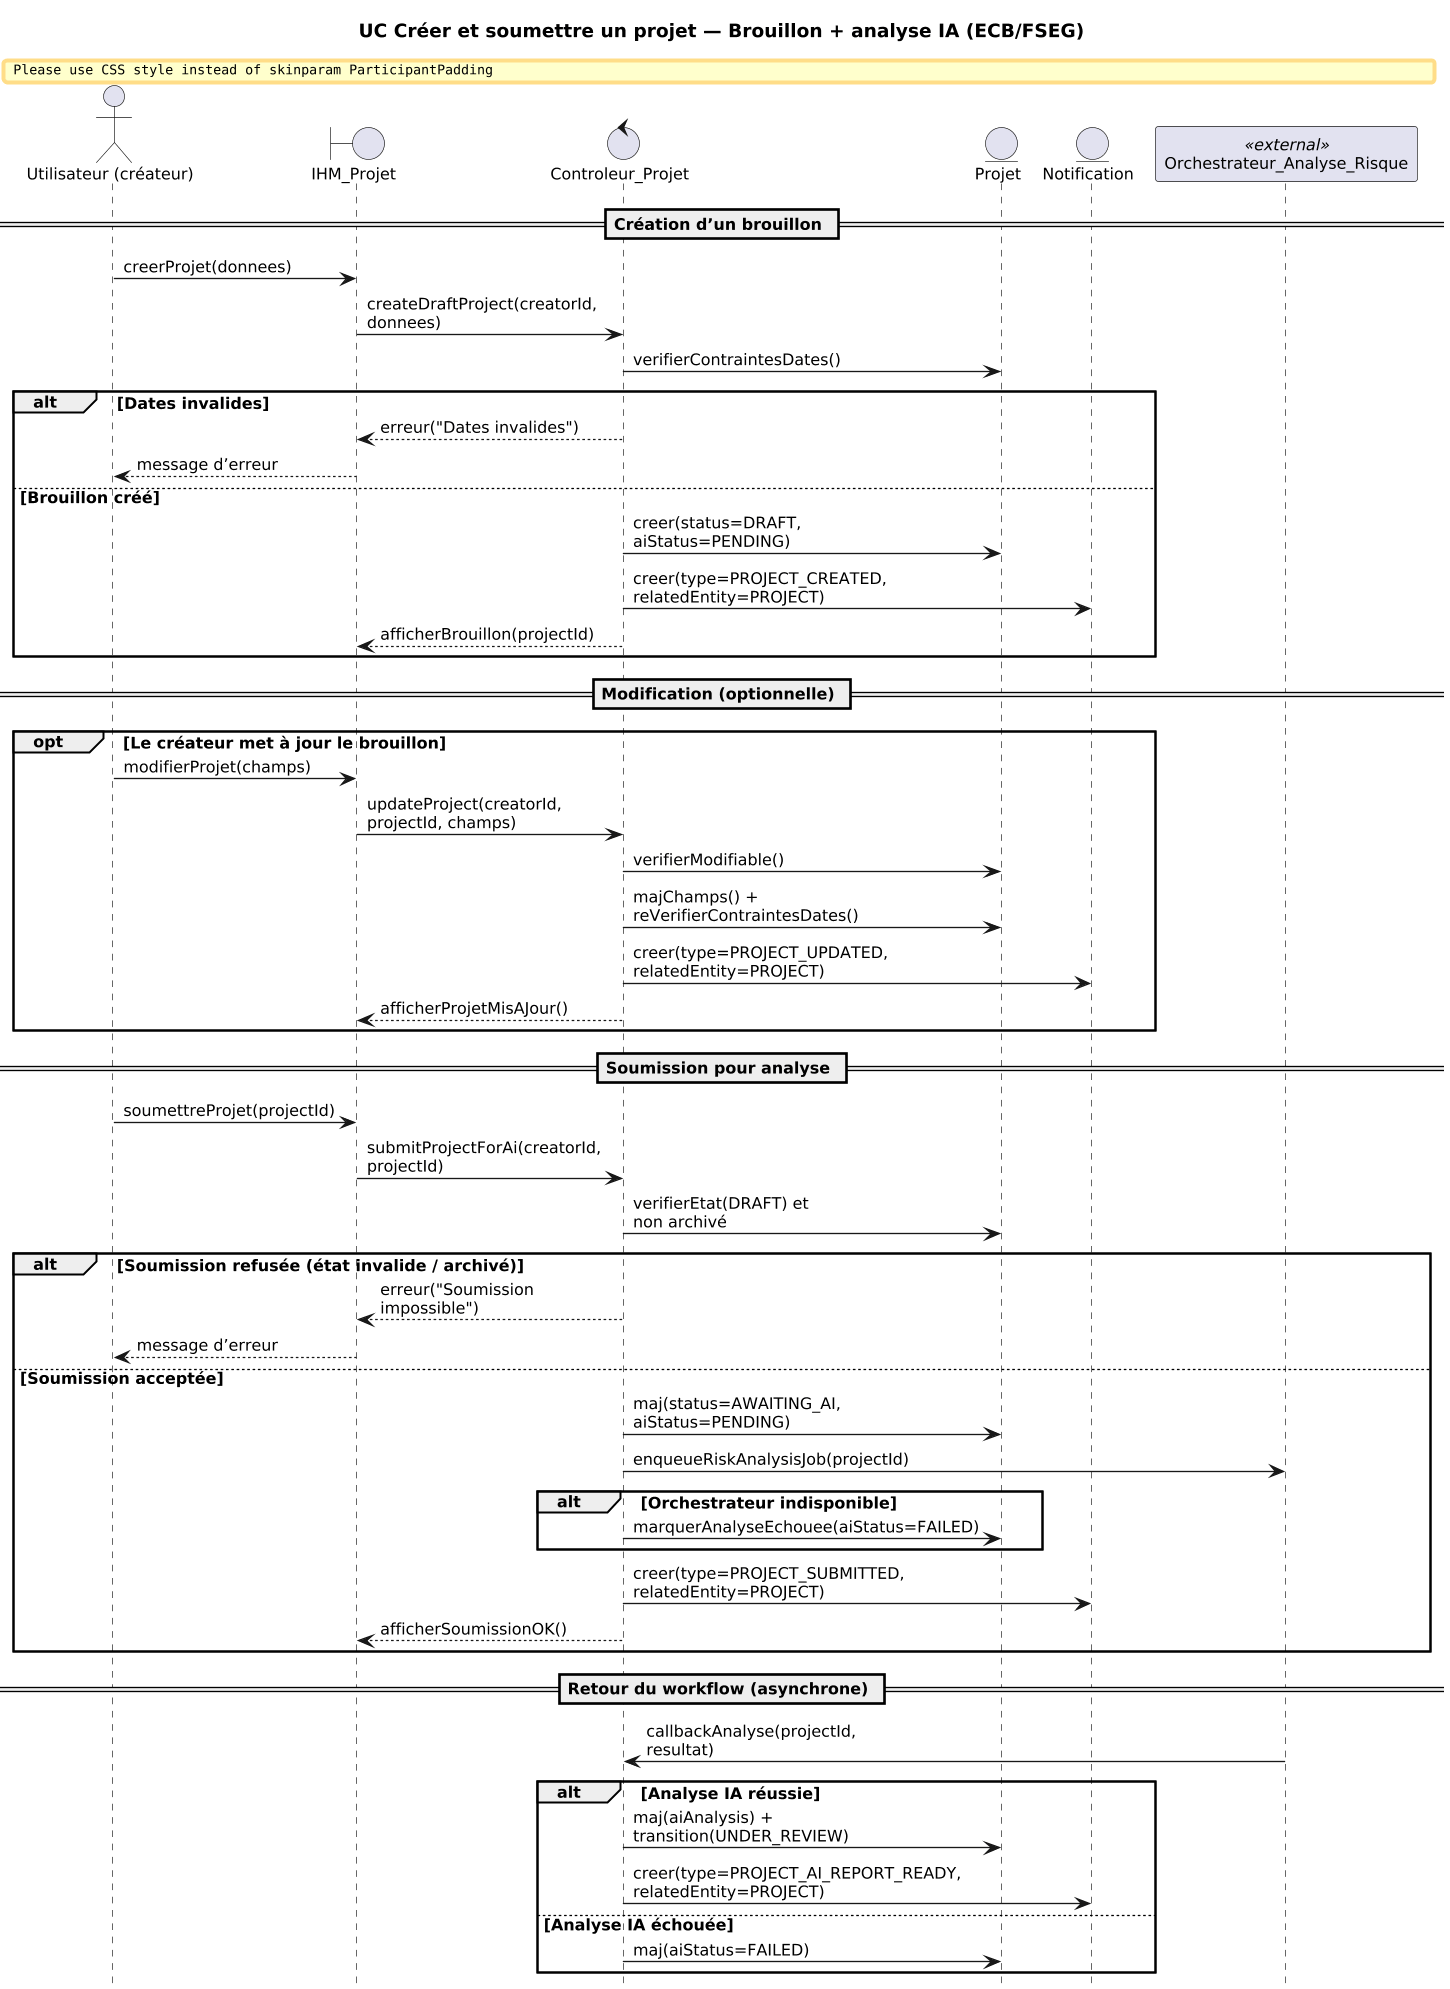

The diagram above was rendered by PlantUML. Its source (embedded in the PNG):
@startuml
' ============================
'  Normes FSEG (ECB)
'  - Acteur : Utilisateur (créateur)
'  - <<boundary>> : IHM_Projet
'  - <<control>>  : Controleur_Projet
'  - <<entity>>   : Projet, Notification
'  - <<external>> : Orchestrateur_Analyse_Risque (n8n/BullMQ)
' ============================

hide footbox
skinparam shadowing false
skinparam defaultFontName "Times New Roman"
skinparam defaultFontSize 12
skinparam sequenceMessageAlign left
skinparam ParticipantPadding 10
skinparam BoxPadding 6
skinparam maxMessageSize 45
skinparam wrapWidth 150
skinparam dpi 150
scale 0.85

title UC Créer et soumettre un projet — Brouillon + analyse IA (ECB/FSEG)

actor "Utilisateur (créateur)" as U
boundary "IHM_Projet" as IHM
control "Controleur_Projet" as CP
entity "Projet" as P
entity "Notification" as N
participant "Orchestrateur_Analyse_Risque" as WF <<external>>

== Création d’un brouillon ==
U -> IHM : creerProjet(donnees)
IHM -> CP : createDraftProject(creatorId, donnees)

CP -> P : verifierContraintesDates()
alt Dates invalides
  CP --> IHM : erreur("Dates invalides")
  IHM --> U : message d’erreur
else Brouillon créé
  CP -> P : creer(status=DRAFT, aiStatus=PENDING)
  CP -> N : creer(type=PROJECT_CREATED, relatedEntity=PROJECT)
  CP --> IHM : afficherBrouillon(projectId)
end

== Modification (optionnelle) ==
opt Le créateur met à jour le brouillon
  U -> IHM : modifierProjet(champs)
  IHM -> CP : updateProject(creatorId, projectId, champs)
  CP -> P : verifierModifiable()
  CP -> P : majChamps() + reVerifierContraintesDates()
  CP -> N : creer(type=PROJECT_UPDATED, relatedEntity=PROJECT)
  CP --> IHM : afficherProjetMisAJour()
end

== Soumission pour analyse ==
U -> IHM : soumettreProjet(projectId)
IHM -> CP : submitProjectForAi(creatorId, projectId)

CP -> P : verifierEtat(DRAFT) et non archivé
alt Soumission refusée (état invalide / archivé)
  CP --> IHM : erreur("Soumission impossible")
  IHM --> U : message d’erreur
else Soumission acceptée
  CP -> P : maj(status=AWAITING_AI, aiStatus=PENDING)
  CP -> WF : enqueueRiskAnalysisJob(projectId)
  alt Orchestrateur indisponible
    CP -> P : marquerAnalyseEchouee(aiStatus=FAILED)
  end
  CP -> N : creer(type=PROJECT_SUBMITTED, relatedEntity=PROJECT)
  CP --> IHM : afficherSoumissionOK()
end

== Retour du workflow (asynchrone) ==
WF -> CP : callbackAnalyse(projectId, resultat)
alt Analyse IA réussie
  CP -> P : maj(aiAnalysis) + transition(UNDER_REVIEW)
  CP -> N : creer(type=PROJECT_AI_REPORT_READY, relatedEntity=PROJECT)
else Analyse IA échouée
  CP -> P : maj(aiStatus=FAILED)
end
@enduml